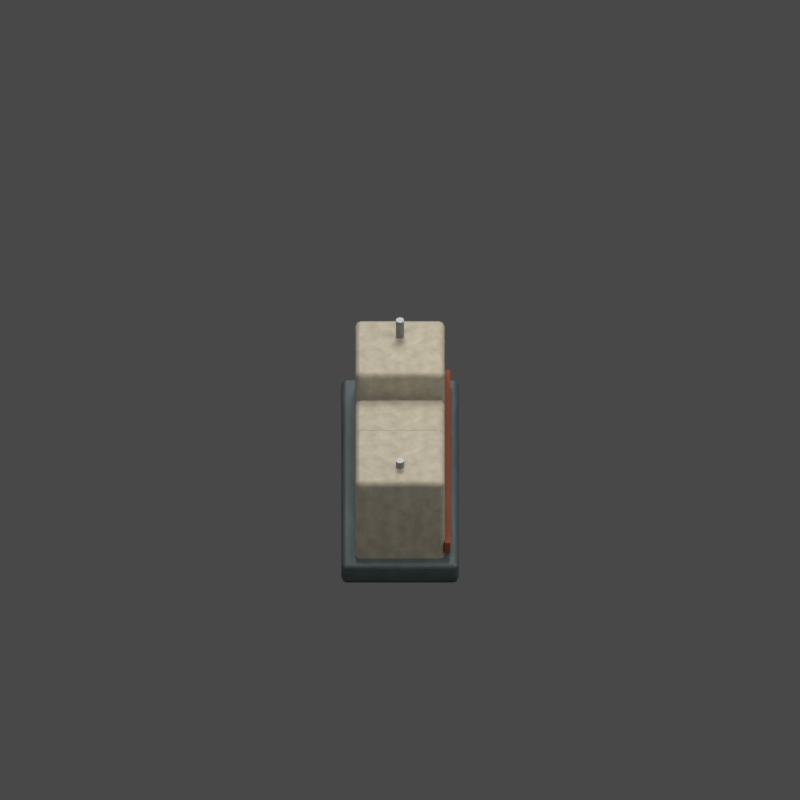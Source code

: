 # Source: wall-b.blend  (saved by Blender 5.2.45; exported with 4.5.12 LTS)
import bpy
from mathutils import Matrix  # noqa: F401  (used for matrix-valued properties, if any)

bpy.ops.wm.read_factory_settings(use_empty=True)
scene = bpy.context.scene
scene.name = 'FC2 Environment wall-b'

# ---- materials (node trees are filled in below, after node groups)
mat_fc2_iron_001 = bpy.data.materials.new('FC2 iron.001')
mat_fc2_iron_001.diffuse_color = (0.1, 0.13, 0.14, 1.0)
mat_fc2_ceramic = bpy.data.materials.new('FC2 ceramic')
mat_fc2_ceramic.diffuse_color = (0.42, 0.39, 0.31, 1.0)
mat_fc2_rust_001 = bpy.data.materials.new('FC2 rust.001')
mat_fc2_rust_001.diffuse_color = (0.3, 0.065, 0.028, 1.0)
mat_fc2_edge_001 = bpy.data.materials.new('FC2 edge.001')
mat_fc2_edge_001.diffuse_color = (0.28, 0.3, 0.3, 1.0)

# ---- material node trees
mat_fc2_iron_001.use_nodes = True; mat_fc2_iron_001.node_tree.nodes.clear()
_N = mat_fc2_iron_001.node_tree.nodes; _L = mat_fc2_iron_001.node_tree.links
n0 = _N.new('ShaderNodeBsdfPrincipled'); n0.name = 'Principled BSDF'; n0.location = (-200, 100)
n0.inputs[1].default_value = 0.65
n0.inputs[2].default_value = 0.64
n0.inputs[10].default_value = 0.005
n0.inputs[27].default_value = (0.1, 0.13, 0.14, 1.0)
n1 = _N.new('ShaderNodeOutputMaterial'); n1.name = 'Material Output'; n1.location = (200, 100)
n2 = _N.new('ShaderNodeTexNoise'); n2.name = 'Noise Texture'; n2.location = (0, 0)
n2.width = 160
n2.inputs[2].default_value = 8.0
n2.inputs[3].default_value = 3.0
n3 = _N.new('ShaderNodeValToRGB'); n3.name = 'Color Ramp'; n3.location = (0, 0)
while len(n3.color_ramp.elements) > 1: n3.color_ramp.elements.remove(n3.color_ramp.elements[-1])
n3.color_ramp.elements[0].position = 0.2; n3.color_ramp.elements[0].color = (0.065, 0.0845, 0.091, 1.0)
_e = n3.color_ramp.elements.new(0.8); _e.color = (0.1, 0.13, 0.14, 1.0)
n4 = _N.new('ShaderNodeBump'); n4.name = 'Bump'; n4.location = (0, 0)
n4.inputs[0].default_value = 0.12
n4.inputs[1].default_value = 0.015
_L.new(n0.outputs[0], n1.inputs[0])
_L.new(n2.outputs[0], n3.inputs[0])
_L.new(n3.outputs[0], n0.inputs[0])
_L.new(n2.outputs[0], n4.inputs[3])
_L.new(n4.outputs[0], n0.inputs[5])
n1.is_active_output = True
mat_fc2_ceramic.use_nodes = True; mat_fc2_ceramic.node_tree.nodes.clear()
_N = mat_fc2_ceramic.node_tree.nodes; _L = mat_fc2_ceramic.node_tree.links
n0 = _N.new('ShaderNodeBsdfPrincipled'); n0.name = 'Principled BSDF'; n0.location = (-200, 100)
n0.inputs[1].default_value = 0.15
n0.inputs[2].default_value = 0.68
n0.inputs[10].default_value = 0.005
n0.inputs[27].default_value = (0.42, 0.39, 0.31, 1.0)
n1 = _N.new('ShaderNodeOutputMaterial'); n1.name = 'Material Output'; n1.location = (200, 100)
n2 = _N.new('ShaderNodeTexNoise'); n2.name = 'Noise Texture'; n2.location = (0, 0)
n2.width = 160
n2.inputs[2].default_value = 8.0
n2.inputs[3].default_value = 3.0
n3 = _N.new('ShaderNodeValToRGB'); n3.name = 'Color Ramp'; n3.location = (0, 0)
while len(n3.color_ramp.elements) > 1: n3.color_ramp.elements.remove(n3.color_ramp.elements[-1])
n3.color_ramp.elements[0].position = 0.2; n3.color_ramp.elements[0].color = (0.273, 0.2535, 0.2015, 1.0)
_e = n3.color_ramp.elements.new(0.8); _e.color = (0.42, 0.39, 0.31, 1.0)
n4 = _N.new('ShaderNodeBump'); n4.name = 'Bump'; n4.location = (0, 0)
n4.inputs[0].default_value = 0.12
n4.inputs[1].default_value = 0.015
_L.new(n0.outputs[0], n1.inputs[0])
_L.new(n2.outputs[0], n3.inputs[0])
_L.new(n3.outputs[0], n0.inputs[0])
_L.new(n2.outputs[0], n4.inputs[3])
_L.new(n4.outputs[0], n0.inputs[5])
n1.is_active_output = True
mat_fc2_rust_001.use_nodes = True; mat_fc2_rust_001.node_tree.nodes.clear()
_N = mat_fc2_rust_001.node_tree.nodes; _L = mat_fc2_rust_001.node_tree.links
n0 = _N.new('ShaderNodeBsdfPrincipled'); n0.name = 'Principled BSDF'; n0.location = (-200, 100)
n0.inputs[1].default_value = 0.3
n0.inputs[2].default_value = 0.8
n0.inputs[10].default_value = 0.005
n0.inputs[27].default_value = (0.3, 0.065, 0.028, 1.0)
n1 = _N.new('ShaderNodeOutputMaterial'); n1.name = 'Material Output'; n1.location = (200, 100)
n2 = _N.new('ShaderNodeTexNoise'); n2.name = 'Noise Texture'; n2.location = (0, 0)
n2.width = 160
n2.inputs[2].default_value = 8.0
n2.inputs[3].default_value = 3.0
n3 = _N.new('ShaderNodeValToRGB'); n3.name = 'Color Ramp'; n3.location = (0, 0)
while len(n3.color_ramp.elements) > 1: n3.color_ramp.elements.remove(n3.color_ramp.elements[-1])
n3.color_ramp.elements[0].position = 0.2; n3.color_ramp.elements[0].color = (0.195, 0.04225, 0.0182, 1.0)
_e = n3.color_ramp.elements.new(0.8); _e.color = (0.3, 0.065, 0.028, 1.0)
n4 = _N.new('ShaderNodeBump'); n4.name = 'Bump'; n4.location = (0, 0)
n4.inputs[0].default_value = 0.12
n4.inputs[1].default_value = 0.015
_L.new(n0.outputs[0], n1.inputs[0])
_L.new(n2.outputs[0], n3.inputs[0])
_L.new(n3.outputs[0], n0.inputs[0])
_L.new(n2.outputs[0], n4.inputs[3])
_L.new(n4.outputs[0], n0.inputs[5])
n1.is_active_output = True
mat_fc2_edge_001.use_nodes = True; mat_fc2_edge_001.node_tree.nodes.clear()
_N = mat_fc2_edge_001.node_tree.nodes; _L = mat_fc2_edge_001.node_tree.links
n0 = _N.new('ShaderNodeBsdfPrincipled'); n0.name = 'Principled BSDF'; n0.location = (-200, 100)
n0.inputs[1].default_value = 0.65
n0.inputs[10].default_value = 0.005
n0.inputs[27].default_value = (0.28, 0.3, 0.3, 1.0)
n1 = _N.new('ShaderNodeOutputMaterial'); n1.name = 'Material Output'; n1.location = (200, 100)
n2 = _N.new('ShaderNodeTexNoise'); n2.name = 'Noise Texture'; n2.location = (0, 0)
n2.width = 160
n2.inputs[2].default_value = 8.0
n2.inputs[3].default_value = 3.0
n3 = _N.new('ShaderNodeValToRGB'); n3.name = 'Color Ramp'; n3.location = (0, 0)
while len(n3.color_ramp.elements) > 1: n3.color_ramp.elements.remove(n3.color_ramp.elements[-1])
n3.color_ramp.elements[0].position = 0.2; n3.color_ramp.elements[0].color = (0.182, 0.195, 0.195, 1.0)
_e = n3.color_ramp.elements.new(0.8); _e.color = (0.28, 0.3, 0.3, 1.0)
n4 = _N.new('ShaderNodeBump'); n4.name = 'Bump'; n4.location = (0, 0)
n4.inputs[0].default_value = 0.12
n4.inputs[1].default_value = 0.015
_L.new(n0.outputs[0], n1.inputs[0])
_L.new(n2.outputs[0], n3.inputs[0])
_L.new(n3.outputs[0], n0.inputs[0])
_L.new(n2.outputs[0], n4.inputs[3])
_L.new(n4.outputs[0], n0.inputs[5])
n1.is_active_output = True

# ---- world
world_fc2_studio_environment_wall_b = bpy.data.worlds.new('FC2 studio Environment wall-b'); scene.world = world_fc2_studio_environment_wall_b
world_fc2_studio_environment_wall_b.use_nodes = True; world_fc2_studio_environment_wall_b.node_tree.nodes.clear()
_N = world_fc2_studio_environment_wall_b.node_tree.nodes; _L = world_fc2_studio_environment_wall_b.node_tree.links
n0 = _N.new('ShaderNodeBackground'); n0.name = 'Background'; n0.location = (-200, 100)
n0.inputs[0].default_value = (0.3, 0.3, 0.3, 1.0)
n0.inputs[1].default_value = 0.35
n1 = _N.new('ShaderNodeOutputWorld'); n1.name = 'World Output'; n1.location = (200, 100)
_L.new(n0.outputs[0], n1.inputs[0])
n1.is_active_output = True

# ---- cameras
cam_camera_001 = bpy.data.cameras.new('Camera.001')
cam_camera_001.type = 'ORTHO'
cam_camera_001.ortho_scale = 4.9

# ---- lights
light_area_003 = bpy.data.lights.new('Area.003', 'AREA')
light_area_003.color = (1.0, 0.96, 0.9)
light_area_003.energy = 450.0
light_area_003.size = 5.0
light_area_003.size_y = 1.0
light_area_004 = bpy.data.lights.new('Area.004', 'AREA')
light_area_004.color = (1.0, 0.96, 0.9)
light_area_004.energy = 292.5
light_area_004.size = 4.0
light_area_004.size_y = 1.0
light_area_005 = bpy.data.lights.new('Area.005', 'AREA')
light_area_005.color = (1.0, 0.96, 0.9)
light_area_005.energy = 540.0
light_area_005.size = 3.0
light_area_005.size_y = 1.0

# ---- meshes
me_cube_005 = bpy.data.meshes.new('Cube.005')
me_cube_005.from_pydata([(-0.86, -0.36, -0.08), (-0.86, -0.36, 0.08), (-0.86, 0.36, -0.08), (-0.86, 0.36, 0.08), (0.86, -0.36, -0.08), (0.86, -0.36, 0.08), (0.86, 0.36, -0.08), (0.86, 0.36, 0.08)], [], [(0, 1, 3, 2), (2, 3, 7, 6), (6, 7, 5, 4), (4, 5, 1, 0), (2, 6, 4, 0), (7, 3, 1, 5)])
_uv = me_cube_005.uv_layers.new(name='UVMap')
_uv.uv.foreach_set('vector', [0.375, 0.0, 0.625, 0.0, 0.625, 0.25, 0.375, 0.25, 0.375, 0.25, 0.625, 0.25, 0.625, 0.5, 0.375, 0.5, 0.375, 0.5, 0.625, 0.5, 0.625, 0.75, 0.375, 0.75, 0.375, 0.75, 0.625, 0.75, 0.625, 1.0, 0.375, 1.0, 0.125, 0.5, 0.375, 0.5, 0.375, 0.75, 0.125, 0.75, 0.625, 0.5, 0.875, 0.5, 0.875, 0.75, 0.625, 0.75])
me_cube_005.materials.append(mat_fc2_iron_001)
me_cube_005.update()
me_cube_006 = bpy.data.meshes.new('Cube.006')
me_cube_006.from_pydata([(-0.255, -0.275, -0.33), (-0.255, -0.275, 0.33), (-0.255, 0.275, -0.33), (-0.255, 0.275, 0.33), (0.255, -0.275, -0.33), (0.255, -0.275, 0.33), (0.255, 0.275, -0.33), (0.255, 0.275, 0.33)], [], [(0, 1, 3, 2), (2, 3, 7, 6), (6, 7, 5, 4), (4, 5, 1, 0), (2, 6, 4, 0), (7, 3, 1, 5)])
_uv = me_cube_006.uv_layers.new(name='UVMap')
_uv.uv.foreach_set('vector', [0.375, 0.0, 0.625, 0.0, 0.625, 0.25, 0.375, 0.25, 0.375, 0.25, 0.625, 0.25, 0.625, 0.5, 0.375, 0.5, 0.375, 0.5, 0.625, 0.5, 0.625, 0.75, 0.375, 0.75, 0.375, 0.75, 0.625, 0.75, 0.625, 1.0, 0.375, 1.0, 0.125, 0.5, 0.375, 0.5, 0.375, 0.75, 0.125, 0.75, 0.625, 0.5, 0.875, 0.5, 0.875, 0.75, 0.625, 0.75])
me_cube_006.materials.append(mat_fc2_ceramic)
me_cube_006.update()
me_cube_007 = bpy.data.meshes.new('Cube.007')
me_cube_007.from_pydata([(-0.255, -0.275, -0.21), (-0.255, -0.275, 0.21), (-0.255, 0.275, -0.21), (-0.255, 0.275, 0.21), (0.255, -0.275, -0.21), (0.255, -0.275, 0.21), (0.255, 0.275, -0.21), (0.255, 0.275, 0.21)], [], [(0, 1, 3, 2), (2, 3, 7, 6), (6, 7, 5, 4), (4, 5, 1, 0), (2, 6, 4, 0), (7, 3, 1, 5)])
_uv = me_cube_007.uv_layers.new(name='UVMap')
_uv.uv.foreach_set('vector', [0.375, 0.0, 0.625, 0.0, 0.625, 0.25, 0.375, 0.25, 0.375, 0.25, 0.625, 0.25, 0.625, 0.5, 0.375, 0.5, 0.375, 0.5, 0.625, 0.5, 0.625, 0.75, 0.375, 0.75, 0.375, 0.75, 0.625, 0.75, 0.625, 1.0, 0.375, 1.0, 0.125, 0.5, 0.375, 0.5, 0.375, 0.75, 0.125, 0.75, 0.625, 0.5, 0.875, 0.5, 0.875, 0.75, 0.625, 0.75])
me_cube_007.materials.append(mat_fc2_ceramic)
me_cube_007.update()
me_cube_008 = bpy.data.meshes.new('Cube.008')
me_cube_008.from_pydata([(-0.255, -0.275, -0.29), (-0.255, -0.275, 0.29), (-0.255, 0.275, -0.29), (-0.255, 0.275, 0.29), (0.255, -0.275, -0.29), (0.255, -0.275, 0.29), (0.255, 0.275, -0.29), (0.255, 0.275, 0.29)], [], [(0, 1, 3, 2), (2, 3, 7, 6), (6, 7, 5, 4), (4, 5, 1, 0), (2, 6, 4, 0), (7, 3, 1, 5)])
_uv = me_cube_008.uv_layers.new(name='UVMap')
_uv.uv.foreach_set('vector', [0.375, 0.0, 0.625, 0.0, 0.625, 0.25, 0.375, 0.25, 0.375, 0.25, 0.625, 0.25, 0.625, 0.5, 0.375, 0.5, 0.375, 0.5, 0.625, 0.5, 0.625, 0.75, 0.375, 0.75, 0.375, 0.75, 0.625, 0.75, 0.625, 1.0, 0.375, 1.0, 0.125, 0.5, 0.375, 0.5, 0.375, 0.75, 0.125, 0.75, 0.625, 0.5, 0.875, 0.5, 0.875, 0.75, 0.625, 0.75])
me_cube_008.materials.append(mat_fc2_ceramic)
me_cube_008.update()
me_cube_009 = bpy.data.meshes.new('Cube.009')
me_cube_009.from_pydata([(-0.79, -0.0175, -0.045), (-0.79, -0.0175, 0.045), (-0.79, 0.0175, -0.045), (-0.79, 0.0175, 0.045), (0.79, -0.0175, -0.045), (0.79, -0.0175, 0.045), (0.79, 0.0175, -0.045), (0.79, 0.0175, 0.045)], [], [(0, 1, 3, 2), (2, 3, 7, 6), (6, 7, 5, 4), (4, 5, 1, 0), (2, 6, 4, 0), (7, 3, 1, 5)])
_uv = me_cube_009.uv_layers.new(name='UVMap')
_uv.uv.foreach_set('vector', [0.375, 0.0, 0.625, 0.0, 0.625, 0.25, 0.375, 0.25, 0.375, 0.25, 0.625, 0.25, 0.625, 0.5, 0.375, 0.5, 0.375, 0.5, 0.625, 0.5, 0.625, 0.75, 0.375, 0.75, 0.375, 0.75, 0.625, 0.75, 0.625, 1.0, 0.375, 1.0, 0.125, 0.5, 0.375, 0.5, 0.375, 0.75, 0.125, 0.75, 0.625, 0.5, 0.875, 0.5, 0.875, 0.75, 0.625, 0.75])
me_cube_009.materials.append(mat_fc2_rust_001)
me_cube_009.update()
me_cylinder_002 = bpy.data.meshes.new('Cylinder.002')
me_cylinder_002.from_pydata([(0.0, 0.025, -0.14), (0.0, 0.025, 0.14), (0.007725, 0.02378, -0.14), (0.007725, 0.02378, 0.14), (0.01469, 0.02023, -0.14), (0.01469, 0.02023, 0.14), (0.02023, 0.01469, -0.14), (0.02023, 0.01469, 0.14), (0.02378, 0.007725, -0.14), (0.02378, 0.007725, 0.14), (0.025, 0.0, -0.14), (0.025, 0.0, 0.14), (0.02378, -0.007725, -0.14), (0.02378, -0.007725, 0.14), (0.02023, -0.01469, -0.14), (0.02023, -0.01469, 0.14), (0.01469, -0.02023, -0.14), (0.01469, -0.02023, 0.14), (0.007725, -0.02378, -0.14), (0.007725, -0.02378, 0.14), (0.0, -0.025, -0.14), (0.0, -0.025, 0.14), (-0.007725, -0.02378, -0.14), (-0.007725, -0.02378, 0.14), (-0.01469, -0.02023, -0.14), (-0.01469, -0.02023, 0.14), (-0.02023, -0.01469, -0.14), (-0.02023, -0.01469, 0.14), (-0.02378, -0.007725, -0.14), (-0.02378, -0.007725, 0.14), (-0.025, 0.0, -0.14), (-0.025, 0.0, 0.14), (-0.02378, 0.007725, -0.14), (-0.02378, 0.007725, 0.14), (-0.02023, 0.01469, -0.14), (-0.02023, 0.01469, 0.14), (-0.01469, 0.02023, -0.14), (-0.01469, 0.02023, 0.14), (-0.007725, 0.02378, -0.14), (-0.007725, 0.02378, 0.14)], [], [(0, 1, 3, 2), (2, 3, 5, 4), (4, 5, 7, 6), (6, 7, 9, 8), (8, 9, 11, 10), (10, 11, 13, 12), (12, 13, 15, 14), (14, 15, 17, 16), (16, 17, 19, 18), (18, 19, 21, 20), (20, 21, 23, 22), (22, 23, 25, 24), (24, 25, 27, 26), (26, 27, 29, 28), (28, 29, 31, 30), (30, 31, 33, 32), (32, 33, 35, 34), (34, 35, 37, 36), (3, 1, 39, 37, 35, 33, 31, 29, 27, 25, 23, 21, 19, 17, 15, 13, 11, 9, 7, 5), (36, 37, 39, 38), (38, 39, 1, 0), (0, 2, 4, 6, 8, 10, 12, 14, 16, 18, 20, 22, 24, 26, 28, 30, 32, 34, 36, 38)])
_uv = me_cylinder_002.uv_layers.new(name='UVMap')
_uv.uv.foreach_set('vector', [1.0, 0.5, 1.0, 1.0, 0.95, 1.0, 0.95, 0.5, 0.95, 0.5, 0.95, 1.0, 0.9, 1.0, 0.9, 0.5, 0.9, 0.5, 0.9, 1.0, 0.85, 1.0, 0.85, 0.5, 0.85, 0.5, 0.85, 1.0, 0.8, 1.0, 0.8, 0.5, 0.8, 0.5, 0.8, 1.0, 0.75, 1.0, 0.75, 0.5, 0.75, 0.5, 0.75, 1.0, 0.7, 1.0, 0.7, 0.5, 0.7, 0.5, 0.7, 1.0, 0.65, 1.0, 0.65, 0.5, 0.65, 0.5, 0.65, 1.0, 0.6, 1.0, 0.6, 0.5, 0.6, 0.5, 0.6, 1.0, 0.55, 1.0, 0.55, 0.5, 0.55, 0.5, 0.55, 1.0, 0.5, 1.0, 0.5, 0.5, 0.5, 0.5, 0.5, 1.0, 0.45, 1.0, 0.45, 0.5, 0.45, 0.5, 0.45, 1.0, 0.4, 1.0, 0.4, 0.5, 0.4, 0.5, 0.4, 1.0, 0.35, 1.0, 0.35, 0.5, 0.35, 0.5, 0.35, 1.0, 0.3, 1.0, 0.3, 0.5, 0.3, 0.5, 0.3, 1.0, 0.25, 1.0, 0.25, 0.5, 0.25, 0.5, 0.25, 1.0, 0.2, 1.0, 0.2, 0.5, 0.2, 0.5, 0.2, 1.0, 0.15, 1.0, 0.15, 0.5, 0.15, 0.5, 0.15, 1.0, 0.1, 1.0, 0.1, 0.5, 0.3242, 0.4783, 0.25, 0.49, 0.1758, 0.4783, 0.1089, 0.4442, 0.05584, 0.3911, 0.02175, 0.3242, 0.01, 0.25, 0.02175, 0.1758, 0.05584, 0.1089, 0.1089, 0.05584, 0.1758, 0.02175, 0.25, 0.01, 0.3242, 0.02175, 0.3911, 0.05584, 0.4442, 0.1089, 0.4783, 0.1758, 0.49, 0.25, 0.4783, 0.3242, 0.4442, 0.3911, 0.3911, 0.4442, 0.1, 0.5, 0.1, 1.0, 0.05, 1.0, 0.05, 0.5, 0.05, 0.5, 0.05, 1.0, -1.565e-07, 1.0, -1.565e-07, 0.5, 0.75, 0.49, 0.8242, 0.4783, 0.8911, 0.4442, 0.9442, 0.3911, 0.9783, 0.3242, 0.99, 0.25, 0.9783, 0.1758, 0.9442, 0.1089, 0.8911, 0.05584, 0.8242, 0.02175, 0.75, 0.01, 0.6758, 0.02175, 0.6089, 0.05584, 0.5558, 0.1089, 0.5217, 0.1758, 0.51, 0.25, 0.5217, 0.3242, 0.5558, 0.3911, 0.6089, 0.4442, 0.6758, 0.4783])
me_cylinder_002.materials.append(mat_fc2_edge_001)
me_cylinder_002.update()
me_cylinder_003 = bpy.data.meshes.new('Cylinder.003')
me_cylinder_003.from_pydata([(0.0, 0.025, -0.14), (0.0, 0.025, 0.14), (0.007725, 0.02378, -0.14), (0.007725, 0.02378, 0.14), (0.01469, 0.02023, -0.14), (0.01469, 0.02023, 0.14), (0.02023, 0.01469, -0.14), (0.02023, 0.01469, 0.14), (0.02378, 0.007725, -0.14), (0.02378, 0.007725, 0.14), (0.025, 0.0, -0.14), (0.025, 0.0, 0.14), (0.02378, -0.007725, -0.14), (0.02378, -0.007725, 0.14), (0.02023, -0.01469, -0.14), (0.02023, -0.01469, 0.14), (0.01469, -0.02023, -0.14), (0.01469, -0.02023, 0.14), (0.007725, -0.02378, -0.14), (0.007725, -0.02378, 0.14), (0.0, -0.025, -0.14), (0.0, -0.025, 0.14), (-0.007725, -0.02378, -0.14), (-0.007725, -0.02378, 0.14), (-0.01469, -0.02023, -0.14), (-0.01469, -0.02023, 0.14), (-0.02023, -0.01469, -0.14), (-0.02023, -0.01469, 0.14), (-0.02378, -0.007725, -0.14), (-0.02378, -0.007725, 0.14), (-0.025, 0.0, -0.14), (-0.025, 0.0, 0.14), (-0.02378, 0.007725, -0.14), (-0.02378, 0.007725, 0.14), (-0.02023, 0.01469, -0.14), (-0.02023, 0.01469, 0.14), (-0.01469, 0.02023, -0.14), (-0.01469, 0.02023, 0.14), (-0.007725, 0.02378, -0.14), (-0.007725, 0.02378, 0.14)], [], [(0, 1, 3, 2), (2, 3, 5, 4), (4, 5, 7, 6), (6, 7, 9, 8), (8, 9, 11, 10), (10, 11, 13, 12), (12, 13, 15, 14), (14, 15, 17, 16), (16, 17, 19, 18), (18, 19, 21, 20), (20, 21, 23, 22), (22, 23, 25, 24), (24, 25, 27, 26), (26, 27, 29, 28), (28, 29, 31, 30), (30, 31, 33, 32), (32, 33, 35, 34), (34, 35, 37, 36), (3, 1, 39, 37, 35, 33, 31, 29, 27, 25, 23, 21, 19, 17, 15, 13, 11, 9, 7, 5), (36, 37, 39, 38), (38, 39, 1, 0), (0, 2, 4, 6, 8, 10, 12, 14, 16, 18, 20, 22, 24, 26, 28, 30, 32, 34, 36, 38)])
_uv = me_cylinder_003.uv_layers.new(name='UVMap')
_uv.uv.foreach_set('vector', [1.0, 0.5, 1.0, 1.0, 0.95, 1.0, 0.95, 0.5, 0.95, 0.5, 0.95, 1.0, 0.9, 1.0, 0.9, 0.5, 0.9, 0.5, 0.9, 1.0, 0.85, 1.0, 0.85, 0.5, 0.85, 0.5, 0.85, 1.0, 0.8, 1.0, 0.8, 0.5, 0.8, 0.5, 0.8, 1.0, 0.75, 1.0, 0.75, 0.5, 0.75, 0.5, 0.75, 1.0, 0.7, 1.0, 0.7, 0.5, 0.7, 0.5, 0.7, 1.0, 0.65, 1.0, 0.65, 0.5, 0.65, 0.5, 0.65, 1.0, 0.6, 1.0, 0.6, 0.5, 0.6, 0.5, 0.6, 1.0, 0.55, 1.0, 0.55, 0.5, 0.55, 0.5, 0.55, 1.0, 0.5, 1.0, 0.5, 0.5, 0.5, 0.5, 0.5, 1.0, 0.45, 1.0, 0.45, 0.5, 0.45, 0.5, 0.45, 1.0, 0.4, 1.0, 0.4, 0.5, 0.4, 0.5, 0.4, 1.0, 0.35, 1.0, 0.35, 0.5, 0.35, 0.5, 0.35, 1.0, 0.3, 1.0, 0.3, 0.5, 0.3, 0.5, 0.3, 1.0, 0.25, 1.0, 0.25, 0.5, 0.25, 0.5, 0.25, 1.0, 0.2, 1.0, 0.2, 0.5, 0.2, 0.5, 0.2, 1.0, 0.15, 1.0, 0.15, 0.5, 0.15, 0.5, 0.15, 1.0, 0.1, 1.0, 0.1, 0.5, 0.3242, 0.4783, 0.25, 0.49, 0.1758, 0.4783, 0.1089, 0.4442, 0.05584, 0.3911, 0.02175, 0.3242, 0.01, 0.25, 0.02175, 0.1758, 0.05584, 0.1089, 0.1089, 0.05584, 0.1758, 0.02175, 0.25, 0.01, 0.3242, 0.02175, 0.3911, 0.05584, 0.4442, 0.1089, 0.4783, 0.1758, 0.49, 0.25, 0.4783, 0.3242, 0.4442, 0.3911, 0.3911, 0.4442, 0.1, 0.5, 0.1, 1.0, 0.05, 1.0, 0.05, 0.5, 0.05, 0.5, 0.05, 1.0, -1.565e-07, 1.0, -1.565e-07, 0.5, 0.75, 0.49, 0.8242, 0.4783, 0.8911, 0.4442, 0.9442, 0.3911, 0.9783, 0.3242, 0.99, 0.25, 0.9783, 0.1758, 0.9442, 0.1089, 0.8911, 0.05584, 0.8242, 0.02175, 0.75, 0.01, 0.6758, 0.02175, 0.6089, 0.05584, 0.5558, 0.1089, 0.5217, 0.1758, 0.51, 0.25, 0.5217, 0.3242, 0.5558, 0.3911, 0.6089, 0.4442, 0.6758, 0.4783])
me_cylinder_003.materials.append(mat_fc2_edge_001)
me_cylinder_003.update()

# ---- objects
ob_fc2_sprite_camera_environment_wall_b = bpy.data.objects.new('FC2 sprite camera Environment wall-b', cam_camera_001)
ob_area_003 = bpy.data.objects.new('Area.003', light_area_003)
ob_area_004 = bpy.data.objects.new('Area.004', light_area_004)
ob_area_005 = bpy.data.objects.new('Area.005', light_area_005)
ob_fc2_environment_wall_b_ground_anchor = bpy.data.objects.new('FC2 Environment wall-b ground anchor', None)
ob_fc2_buried_iron_footing_001 = bpy.data.objects.new('FC2 buried iron footing.001', me_cube_005)
ob_fc2_fractured_refractory_section_003 = bpy.data.objects.new('FC2 fractured refractory section.003', me_cube_006)
ob_fc2_fractured_refractory_section_004 = bpy.data.objects.new('FC2 fractured refractory section.004', me_cube_007)
ob_fc2_fractured_refractory_section_005 = bpy.data.objects.new('FC2 fractured refractory section.005', me_cube_008)
ob_fc2_oxide_service_band_001 = bpy.data.objects.new('FC2 oxide service band.001', me_cube_009)
ob_fc2_exposed_fixing_002 = bpy.data.objects.new('FC2 exposed fixing.002', me_cylinder_002)
ob_fc2_exposed_fixing_003 = bpy.data.objects.new('FC2 exposed fixing.003', me_cylinder_003)

# ---- transforms, parenting, visibility, modifiers, constraints
ob_fc2_sprite_camera_environment_wall_b.location = (0.0, -8.0, 8.0)
ob_fc2_sprite_camera_environment_wall_b.rotation_euler = (0.8345, -0.0, 0.0)
ob_area_003.location = (-3.0, -4.0, 7.0)
ob_area_003.rotation_euler = (0.6747, 9.259e-08, -0.6435)
ob_area_004.location = (4.0, -1.0, 4.0)
ob_area_004.rotation_euler = (0.9033, 3.791e-08, 1.326)
ob_area_005.location = (0.0, 4.0, 6.0)
ob_area_005.rotation_euler = (0.6511, 5.298e-08, 3.142)
ob_fc2_environment_wall_b_ground_anchor.location = (0.0, 0.0, 0.0)
ob_fc2_environment_wall_b_ground_anchor.rotation_euler = (0.0, 0.0, 1.571)
ob_fc2_buried_iron_footing_001.parent = ob_fc2_environment_wall_b_ground_anchor
ob_fc2_buried_iron_footing_001.location = (0.0, 0.0, 0.08)
_m = ob_fc2_buried_iron_footing_001.modifiers.new('Fabricated edges', 'BEVEL')
_m.width = 0.035
_m.width_pct = 0.035
_m.segments = 2
_m = ob_fc2_buried_iron_footing_001.modifiers.new('Face normals', 'WEIGHTED_NORMAL')
ob_fc2_fractured_refractory_section_003.parent = ob_fc2_environment_wall_b_ground_anchor
ob_fc2_fractured_refractory_section_003.location = (-0.54, 0.0, 0.45)
_m = ob_fc2_fractured_refractory_section_003.modifiers.new('Fabricated edges', 'BEVEL')
_m.width = 0.035
_m.width_pct = 0.035
_m.segments = 2
_m = ob_fc2_fractured_refractory_section_003.modifiers.new('Face normals', 'WEIGHTED_NORMAL')
ob_fc2_fractured_refractory_section_004.parent = ob_fc2_environment_wall_b_ground_anchor
ob_fc2_fractured_refractory_section_004.location = (0.0, 0.0, 0.33)
_m = ob_fc2_fractured_refractory_section_004.modifiers.new('Fabricated edges', 'BEVEL')
_m.width = 0.035
_m.width_pct = 0.035
_m.segments = 2
_m = ob_fc2_fractured_refractory_section_004.modifiers.new('Face normals', 'WEIGHTED_NORMAL')
ob_fc2_fractured_refractory_section_005.parent = ob_fc2_environment_wall_b_ground_anchor
ob_fc2_fractured_refractory_section_005.location = (0.54, 0.0, 0.41)
_m = ob_fc2_fractured_refractory_section_005.modifiers.new('Fabricated edges', 'BEVEL')
_m.width = 0.035
_m.width_pct = 0.035
_m.segments = 2
_m = ob_fc2_fractured_refractory_section_005.modifiers.new('Face normals', 'WEIGHTED_NORMAL')
ob_fc2_oxide_service_band_001.parent = ob_fc2_environment_wall_b_ground_anchor
ob_fc2_oxide_service_band_001.location = (0.0, -0.29, 0.24)
_m = ob_fc2_oxide_service_band_001.modifiers.new('Fabricated edges', 'BEVEL')
_m.width = 0.005
_m.width_pct = 0.005
_m.segments = 2
_m = ob_fc2_oxide_service_band_001.modifiers.new('Face normals', 'WEIGHTED_NORMAL')
ob_fc2_exposed_fixing_002.parent = ob_fc2_environment_wall_b_ground_anchor
ob_fc2_exposed_fixing_002.location = (-0.64, 0.0, 0.69)
ob_fc2_exposed_fixing_003.parent = ob_fc2_environment_wall_b_ground_anchor
ob_fc2_exposed_fixing_003.location = (0.64, 0.0, 0.69)

# ---- collection membership
scene.collection.objects.link(ob_fc2_sprite_camera_environment_wall_b)
scene.collection.objects.link(ob_area_003)
scene.collection.objects.link(ob_area_004)
scene.collection.objects.link(ob_area_005)
scene.collection.objects.link(ob_fc2_environment_wall_b_ground_anchor)
scene.collection.objects.link(ob_fc2_buried_iron_footing_001)
scene.collection.objects.link(ob_fc2_fractured_refractory_section_003)
scene.collection.objects.link(ob_fc2_fractured_refractory_section_004)
scene.collection.objects.link(ob_fc2_fractured_refractory_section_005)
scene.collection.objects.link(ob_fc2_oxide_service_band_001)
scene.collection.objects.link(ob_fc2_exposed_fixing_002)
scene.collection.objects.link(ob_fc2_exposed_fixing_003)

# ---- scene / render settings (as saved in the file)
scene.camera = ob_fc2_sprite_camera_environment_wall_b
scene.frame_start = 1; scene.frame_end = 250; scene.frame_set(1)
scene.render.engine = 'CYCLES'
scene.render.image_settings.exr_codec = 'NONE'
scene.render.resolution_x = 128
scene.render.resolution_y = 128
scene.render.film_transparent = True
scene.render.use_bake_clear = False
scene.render.bake_margin = 0
scene.render.bake_bias = 0.0
scene.render.bake_samples = 0
scene.render.simplify_subdivision_render = 0
scene.render.simplify_child_particles_render = 0.0
scene.render.compositor_device = 'GPU'
scene.cycles.samples = 24
scene.eevee.use_volume_custom_range = False
scene.eevee.gtao_distance = 0.0
scene.eevee.use_fast_gi = False
scene.eevee.fast_gi_thickness_near = 0.1
scene.eevee.fast_gi_thickness_far = 0.0
scene.eevee.ray_tracing_options.screen_trace_thickness = 0.1
scene.view_settings.view_transform = 'Standard'
scene.view_settings.exposure = -0.7
bpy.context.view_layer.update()
